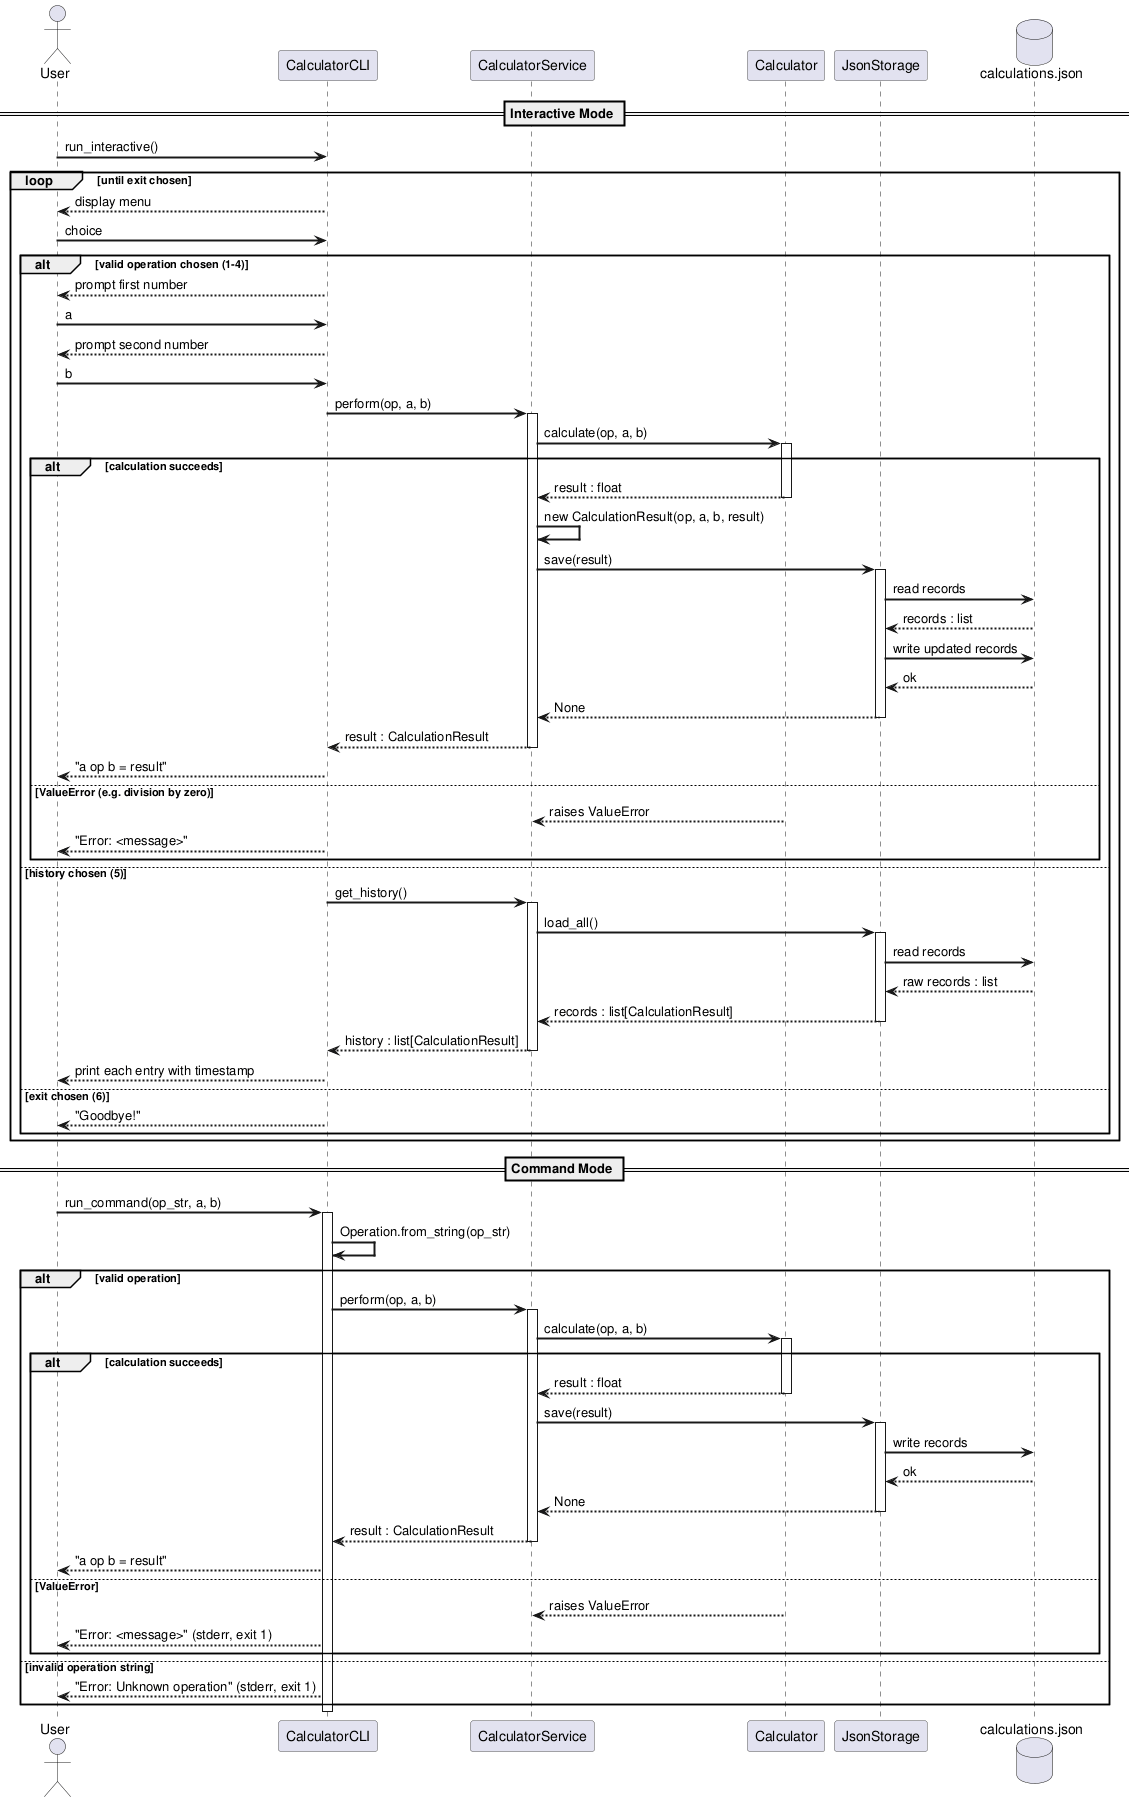

The diagram above was rendered by PlantUML. Its source (embedded in the PNG):
@startuml sequence_diagram

skinparam sequenceArrowThickness 2
skinparam sequenceParticipantBorderColor #555555

actor       User
participant "CalculatorCLI"     as CLI
participant "CalculatorService" as Service
participant "Calculator"        as Calc
participant "JsonStorage"       as Storage
database    "calculations.json" as DB

== Interactive Mode ==

User  -> CLI : run_interactive()

loop until exit chosen
    CLI  --> User : display menu
    User  -> CLI  : choice

    alt valid operation chosen (1-4)
        CLI  --> User    : prompt first number
        User  -> CLI     : a
        CLI  --> User    : prompt second number
        User  -> CLI     : b

        CLI   -> Service : perform(op, a, b)
        activate Service

        Service -> Calc  : calculate(op, a, b)
        activate Calc

        alt calculation succeeds
            Calc --> Service : result : float
            deactivate Calc

            Service -> Service : new CalculationResult(op, a, b, result)

            Service -> Storage : save(result)
            activate Storage
            Storage -> DB      : read records
            DB     --> Storage : records : list
            Storage -> DB      : write updated records
            DB     --> Storage : ok
            Storage --> Service : None
            deactivate Storage

            Service --> CLI : result : CalculationResult
            deactivate Service
            CLI --> User    : "a op b = result"

        else ValueError (e.g. division by zero)
            Calc --> Service : raises ValueError
            deactivate Calc
            deactivate Service
            CLI --> User : "Error: <message>"
        end

    else history chosen (5)
        CLI   -> Service : get_history()
        activate Service
        Service -> Storage : load_all()
        activate Storage
        Storage -> DB      : read records
        DB     --> Storage : raw records : list
        Storage --> Service : records : list[CalculationResult]
        deactivate Storage
        Service --> CLI    : history : list[CalculationResult]
        deactivate Service
        CLI --> User : print each entry with timestamp

    else exit chosen (6)
        CLI --> User : "Goodbye!"
    end
end

== Command Mode ==

User -> CLI : run_command(op_str, a, b)
activate CLI

CLI -> CLI : Operation.from_string(op_str)

alt valid operation
    CLI   -> Service : perform(op, a, b)
    activate Service

    Service -> Calc  : calculate(op, a, b)
    activate Calc

    alt calculation succeeds
        Calc    --> Service : result : float
        deactivate Calc
        Service -> Storage  : save(result)
        activate Storage
        Storage -> DB       : write records
        DB      --> Storage : ok
        Storage --> Service : None
        deactivate Storage
        Service --> CLI     : result : CalculationResult
        deactivate Service
        CLI     --> User    : "a op b = result"

    else ValueError
        Calc    --> Service : raises ValueError
        deactivate Calc
        deactivate Service
        CLI     --> User    : "Error: <message>" (stderr, exit 1)
    end

else invalid operation string
    CLI --> User : "Error: Unknown operation" (stderr, exit 1)
end

deactivate CLI

@enduml